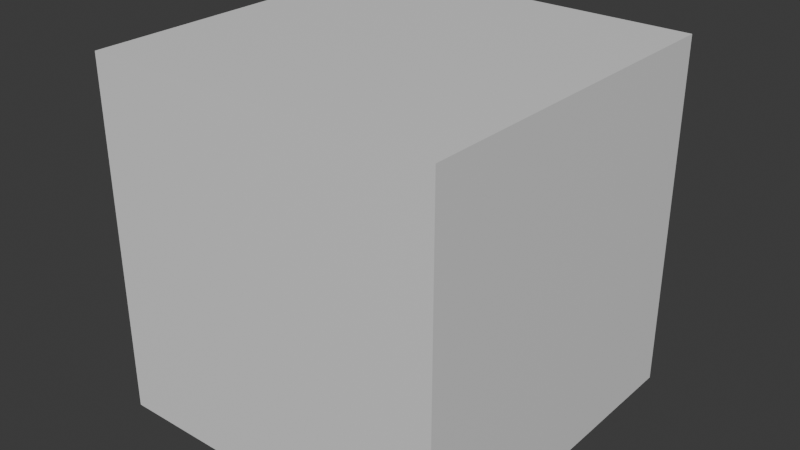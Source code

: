 # Source: rudy-base-t-pose.001.blend  (saved by Blender 4.1.24; exported with 4.5.12 LTS)
import bpy
from mathutils import Matrix  # noqa: F401  (used for matrix-valued properties, if any)

bpy.ops.wm.read_factory_settings(use_empty=True)
scene = bpy.context.scene
scene.name = 'Scene'

# ---- collections
col_collection = bpy.data.collections.new('Collection'); scene.collection.children.link(col_collection)

# ---- materials (node trees are filled in below, after node groups)
mat_material = bpy.data.materials.new('Material')
mat_material.alpha_threshold = 0.0
mat_material.use_transparent_shadow = False
mat_material.roughness = 0.5
mat_material.line_color = (0.0, 0.0, 0.0, 1.0)

# ---- material node trees
mat_material.use_nodes = True; mat_material.node_tree.nodes.clear()
_N = mat_material.node_tree.nodes; _L = mat_material.node_tree.links
n0 = _N.new('ShaderNodeOutputMaterial'); n0.name = 'Material Output'; n0.location = (300, 300)
n1 = _N.new('ShaderNodeBsdfPrincipled'); n1.name = 'Principled BSDF'; n1.location = (10, 300)
n1.inputs[3].default_value = 1.45
_L.new(n1.outputs[0], n0.inputs[0])
n0.is_active_output = True

# ---- world
world_world = bpy.data.worlds.new('World'); scene.world = world_world
world_world.use_nodes = True; world_world.node_tree.nodes.clear()
_N = world_world.node_tree.nodes; _L = world_world.node_tree.links
n0 = _N.new('ShaderNodeOutputWorld'); n0.name = 'World Output'; n0.location = (300, 300)
n1 = _N.new('ShaderNodeBackground'); n1.name = 'Background'; n1.location = (10, 300)
n1.inputs[0].default_value = (0.05088, 0.05088, 0.05088, 1.0)
_L.new(n1.outputs[0], n0.inputs[0])
n0.is_active_output = True
world_world.color = (0.05088, 0.05088, 0.05088)
world_world.use_sun_shadow = False
world_world.sun_shadow_jitter_overblur = 0.0

# ---- meshes
me_cube = bpy.data.meshes.new('Cube')
me_cube.from_pydata([(0.5, 0.5, 1.0), (0.5, 0.5, 0.0), (0.5, -0.5, 1.0), (0.5, -0.5, 0.0), (-0.5, 0.5, 1.0), (-0.5, 0.5, 0.0), (-0.5, -0.5, 1.0), (-0.5, -0.5, 0.0), (0.5, 0.5, 0.6667), (0.5, 0.5, 0.3333), (0.5, -0.5, 0.6667), (0.5, -0.5, 0.3333), (-0.5, 0.5, 0.6667), (-0.5, 0.5, 0.3333), (-0.5, -0.5, 0.3333), (-0.5, -0.5, 0.6667), (0.1667, 0.5, 0.0), (-0.1667, 0.5, 0.0), (0.1667, -0.5, 1.0), (-0.1667, -0.5, 1.0), (-0.1667, -0.5, 0.0), (0.1667, -0.5, 0.0), (-0.1667, 0.5, 1.0), (0.1667, 0.5, 1.0), (0.1667, 0.5, 0.6667), (-0.1667, 0.5, 0.6667), (0.1667, 0.5, 0.3333), (-0.1667, 0.5, 0.3333), (0.1667, -0.5, 0.3333), (-0.1667, -0.5, 0.3333), (0.1667, -0.5, 0.6667), (-0.1667, -0.5, 0.6667)], [], [(31, 19, 6, 15), (16, 1, 3, 21), (27, 17, 5, 13), (15, 6, 4, 12), (11, 3, 1, 9), (18, 2, 0, 23), (2, 10, 8, 0), (10, 11, 9, 8), (7, 14, 13, 5), (14, 15, 12, 13), (22, 25, 12, 4), (25, 27, 13, 12), (20, 29, 14, 7), (29, 31, 15, 14), (11, 10, 30, 28), (28, 30, 31, 29), (3, 11, 28, 21), (21, 28, 29, 20), (8, 9, 26, 24), (24, 26, 27, 25), (0, 8, 24, 23), (23, 24, 25, 22), (6, 19, 22, 4), (19, 18, 23, 22), (9, 1, 16, 26), (26, 16, 17, 27), (5, 17, 20, 7), (17, 16, 21, 20), (10, 2, 18, 30), (30, 18, 19, 31)])
_uv = me_cube.uv_layers.new(name='UVMap')
_uv.uv.foreach_set('vector', [0.5417, 0.9167, 0.625, 0.9167, 0.625, 1.0, 0.5417, 1.0, 0.2917, 0.5, 0.375, 0.5, 0.375, 0.75, 0.2917, 0.75, 0.4583, 0.3333, 0.375, 0.3333, 0.375, 0.25, 0.4583, 0.25, 0.5417, 0.0, 0.625, 0.0, 0.625, 0.25, 0.5417, 0.25, 0.4583, 0.75, 0.375, 0.75, 0.375, 0.5, 0.4583, 0.5, 0.7083, 0.75, 0.625, 0.75, 0.625, 0.5, 0.7083, 0.5, 0.625, 0.75, 0.5417, 0.75, 0.5417, 0.5, 0.625, 0.5, 0.5417, 0.75, 0.4583, 0.75, 0.4583, 0.5, 0.5417, 0.5, 0.375, 0.0, 0.4583, 0.0, 0.4583, 0.25, 0.375, 0.25, 0.4583, 0.0, 0.5417, 0.0, 0.5417, 0.25, 0.4583, 0.25, 0.625, 0.3333, 0.5417, 0.3333, 0.5417, 0.25, 0.625, 0.25, 0.5417, 0.3333, 0.4583, 0.3333, 0.4583, 0.25, 0.5417, 0.25, 0.375, 0.9167, 0.4583, 0.9167, 0.4583, 1.0, 0.375, 1.0, 0.4583, 0.9167, 0.5417, 0.9167, 0.5417, 1.0, 0.4583, 1.0, 0.4583, 0.75, 0.5417, 0.75, 0.5417, 0.8333, 0.4583, 0.8333, 0.4583, 0.8333, 0.5417, 0.8333, 0.5417, 0.9167, 0.4583, 0.9167, 0.375, 0.75, 0.4583, 0.75, 0.4583, 0.8333, 0.375, 0.8333, 0.375, 0.8333, 0.4583, 0.8333, 0.4583, 0.9167, 0.375, 0.9167, 0.5417, 0.5, 0.4583, 0.5, 0.4583, 0.4167, 0.5417, 0.4167, 0.5417, 0.4167, 0.4583, 0.4167, 0.4583, 0.3333, 0.5417, 0.3333, 0.625, 0.5, 0.5417, 0.5, 0.5417, 0.4167, 0.625, 0.4167, 0.625, 0.4167, 0.5417, 0.4167, 0.5417, 0.3333, 0.625, 0.3333, 0.875, 0.75, 0.7917, 0.75, 0.7917, 0.5, 0.875, 0.5, 0.7917, 0.75, 0.7083, 0.75, 0.7083, 0.5, 0.7917, 0.5, 0.4583, 0.5, 0.375, 0.5, 0.375, 0.4167, 0.4583, 0.4167, 0.4583, 0.4167, 0.375, 0.4167, 0.375, 0.3333, 0.4583, 0.3333, 0.125, 0.5, 0.2083, 0.5, 0.2083, 0.75, 0.125, 0.75, 0.2083, 0.5, 0.2917, 0.5, 0.2917, 0.75, 0.2083, 0.75, 0.5417, 0.75, 0.625, 0.75, 0.625, 0.8333, 0.5417, 0.8333, 0.5417, 0.8333, 0.625, 0.8333, 0.625, 0.9167, 0.5417, 0.9167])
me_cube.materials.append(mat_material)
me_cube.use_mirror_vertex_groups = False
me_cube.update()
me_cube_001 = bpy.data.meshes.new('Cube.001')
me_cube_001.from_pydata([(-0.1974, -0.1974, -0.1974), (-0.1974, -0.1974, 0.1974), (-0.1974, 0.1974, -0.1974), (-0.1974, 0.1974, 0.1974), (0.1974, -0.1974, -0.1974), (0.1974, -0.1974, 0.1974), (0.1974, 0.1974, -0.1974), (0.1974, 0.1974, 0.1974)], [], [(0, 1, 3, 2), (2, 3, 7, 6), (6, 7, 5, 4), (4, 5, 1, 0), (2, 6, 4, 0), (7, 3, 1, 5)])
me_cube_001.polygons.foreach_set('use_smooth', [True] * 6)
_uv = me_cube_001.uv_layers.new(name='UVMap')
_uv.uv.foreach_set('vector', [0.375, 0.0, 0.625, 0.0, 0.625, 0.25, 0.375, 0.25, 0.375, 0.25, 0.625, 0.25, 0.625, 0.5, 0.375, 0.5, 0.375, 0.5, 0.625, 0.5, 0.625, 0.75, 0.375, 0.75, 0.375, 0.75, 0.625, 0.75, 0.625, 1.0, 0.375, 1.0, 0.125, 0.5, 0.375, 0.5, 0.375, 0.75, 0.125, 0.75, 0.625, 0.5, 0.875, 0.5, 0.875, 0.75, 0.625, 0.75])
me_cube_001.update()
me_cube_002 = bpy.data.meshes.new('Cube.002')
me_cube_002.from_pydata([(0.0, -0.07536, 0.5332), (0.0, 0.07536, 0.5332), (0.0, -0.04836, 0.6544), (0.0, -0.07536, 0.6154), (0.0, -0.06745, 0.643), (0.0, -0.07536, 0.3299), (0.0, -0.04836, 0.2909), (0.0, -0.06745, 0.3023), (0.1294, -0.04836, 0.0), (0.1294, -0.07536, 0.03908), (0.1685, -0.04836, 0.03908), (0.1294, -0.06745, 0.01145), (0.152, -0.06395, 0.01652), (0.1571, -0.06745, 0.03908), (0.1571, -0.04836, 0.01145), (0.07017, -0.04836, 0.6544), (0.1483, -0.04836, 0.6544), (0.1483, -0.07536, 0.6154), (0.06984, -0.07536, 0.6154), (0.1093, -0.04836, 0.6544), (0.1092, -0.06745, 0.643), (0.1483, -0.06745, 0.643), (0.1091, -0.07536, 0.6154), (0.07001, -0.06745, 0.643), (0.1685, -0.04836, 0.2518), (0.1294, -0.07536, 0.2518), (0.1216, -0.07536, 0.3299), (0.1612, -0.04836, 0.3299), (0.1571, -0.06745, 0.2518), (0.1549, -0.0675, 0.2909), (0.1271, -0.07536, 0.2901), (0.1493, -0.06745, 0.3299), (0.1664, -0.04836, 0.2907), (0.006645, -0.04836, 0.2909), (0.04653, -0.07536, 0.3299), (0.06741, -0.07536, 0.2518), (0.02833, -0.04836, 0.2518), (0.01539, -0.06745, 0.3023), (0.02934, -0.0675, 0.2862), (0.05928, -0.07536, 0.29), (0.03978, -0.06745, 0.2518), (0.01689, -0.04836, 0.2794), (0.06741, -0.04836, 0.0), (0.02833, -0.04836, 0.03908), (0.06741, -0.07536, 0.03908), (0.03978, -0.04836, 0.01145), (0.04485, -0.06395, 0.01652), (0.03978, -0.06745, 0.03908), (0.06741, -0.06745, 0.01145), (0.4025, -0.04836, 0.5332), (0.4025, -0.07536, 0.5723), (0.4415, -0.04836, 0.5723), (0.4025, -0.06745, 0.5447), (0.425, -0.06395, 0.5498), (0.4301, -0.06745, 0.5723), (0.4301, -0.04836, 0.5447), (0.4025, -0.07536, 0.6154), (0.4025, -0.04836, 0.6544), (0.4415, -0.04836, 0.6154), (0.4025, -0.06745, 0.643), (0.425, -0.06395, 0.6379), (0.4301, -0.04836, 0.643), (0.4301, -0.06745, 0.6154), (0.1166, -0.04836, 0.4949), (0.06983, -0.07536, 0.5332), (0.1483, -0.07536, 0.5723), (0.1483, -0.04836, 0.5332), (0.1011, -0.06745, 0.5156), (0.1169, -0.0675, 0.5325), (0.1091, -0.07536, 0.5447), (0.1483, -0.06745, 0.5447), (0.1228, -0.04836, 0.522), (0.0, 0.07536, 0.6154), (0.0, 0.04836, 0.6544), (0.0, 0.06745, 0.643), (0.0, 0.04836, 0.2909), (0.0, 0.07536, 0.3299), (0.0, 0.06745, 0.3023), (0.1294, 0.04836, 0.0), (0.1685, 0.04836, 0.03908), (0.1294, 0.07536, 0.03908), (0.1571, 0.04836, 0.01145), (0.152, 0.06395, 0.01652), (0.1571, 0.06745, 0.03908), (0.1294, 0.06745, 0.01145), (0.06984, 0.07536, 0.6154), (0.1483, 0.07536, 0.6154), (0.1483, 0.04836, 0.6544), (0.07017, 0.04836, 0.6544), (0.1091, 0.07536, 0.6154), (0.1092, 0.06745, 0.643), (0.1483, 0.06745, 0.643), (0.1093, 0.04836, 0.6544), (0.07001, 0.06745, 0.643), (0.1685, 0.04836, 0.2518), (0.1612, 0.04836, 0.3299), (0.1216, 0.07536, 0.3299), (0.1294, 0.07536, 0.2518), (0.1664, 0.04836, 0.2907), (0.1549, 0.0675, 0.2909), (0.1493, 0.06745, 0.3299), (0.1271, 0.07536, 0.2901), (0.1571, 0.06745, 0.2518), (0.006645, 0.04836, 0.2909), (0.02833, 0.04836, 0.2518), (0.06741, 0.07536, 0.2518), (0.04653, 0.07536, 0.3299), (0.01689, 0.04836, 0.2794), (0.02934, 0.0675, 0.2862), (0.03978, 0.06745, 0.2518), (0.05928, 0.07536, 0.29), (0.01539, 0.06745, 0.3023), (0.06741, 0.04836, 0.0), (0.06741, 0.07536, 0.03908), (0.02833, 0.04836, 0.03908), (0.06741, 0.06745, 0.01145), (0.04485, 0.06395, 0.01652), (0.03978, 0.06745, 0.03908), (0.03978, 0.04836, 0.01145), (0.4025, 0.07536, 0.5723), (0.4025, 0.04836, 0.5332), (0.4415, 0.04836, 0.5723), (0.4025, 0.06745, 0.5447), (0.425, 0.06395, 0.5498), (0.4301, 0.04836, 0.5447), (0.4301, 0.06745, 0.5723), (0.4025, 0.04836, 0.6544), (0.4025, 0.07536, 0.6154), (0.4415, 0.04836, 0.6154), (0.4025, 0.06745, 0.643), (0.425, 0.06395, 0.6379), (0.4301, 0.06745, 0.6154), (0.4301, 0.04836, 0.643), (0.1166, 0.04836, 0.4949), (0.1483, 0.04836, 0.5332), (0.1483, 0.07536, 0.5723), (0.06983, 0.07536, 0.5332), (0.1228, 0.04836, 0.522), (0.1169, 0.0675, 0.5325), (0.1483, 0.06745, 0.5447), (0.1091, 0.07536, 0.5447), (0.1011, 0.06745, 0.5156), (0.1294, 0.027, 0.0), (0.1294, -0.027, 0.0), (0.1685, -0.027, 0.03908), (0.1685, 0.027, 0.03908), (0.1294, -8.44e-10, 0.0), (0.1571, -3.112e-10, 0.01145), (0.1571, -0.027, 0.01145), (0.1685, 8.44e-10, 0.03908), (0.1571, 0.027, 0.01145), (0.06741, -0.027, 0.0), (0.06741, 0.027, 0.0), (0.02833, 0.027, 0.03908), (0.02833, -0.027, 0.03908), (0.06741, 8.44e-10, 0.0), (0.03978, -8.341e-11, 0.01145), (0.03978, 0.027, 0.01145), (0.02833, -8.44e-10, 0.03908), (0.03978, -0.027, 0.01145), (0.1483, 0.027, 0.6544), (0.1483, -0.027, 0.6544), (0.07017, -0.027, 0.6544), (0.07017, 0.027, 0.6544), (0.1483, 0.0, 0.6544), (0.1093, 0.0, 0.6544), (0.1093, -0.027, 0.6544), (0.07017, 0.0, 0.6544), (0.1093, 0.027, 0.6544), (0.4025, -0.027, 0.6544), (0.4025, 0.027, 0.6544), (0.4415, 0.027, 0.6154), (0.4415, -0.027, 0.6154), (0.4025, 0.0, 0.6544), (0.4301, -7.891e-11, 0.643), (0.4301, 0.027, 0.643), (0.4415, 0.0, 0.6154), (0.4301, -0.027, 0.643), (0.02833, -0.027, 0.2518), (0.02833, 0.027, 0.2518), (0.006645, 0.027, 0.2909), (0.006645, -0.027, 0.2909), (0.02833, 8.44e-10, 0.2518), (0.01689, -3.251e-11, 0.2794), (0.01689, 0.027, 0.2794), (0.006645, 0.0, 0.2909), (0.01689, -0.027, 0.2794), (0.1685, 0.027, 0.2518), (0.1685, -0.027, 0.2518), (0.1612, -0.027, 0.3299), (0.1612, 0.027, 0.3299), (0.1685, -8.44e-10, 0.2518), (0.1664, 3.482e-10, 0.2907), (0.1664, -0.027, 0.2907), (0.1612, 0.0, 0.3299), (0.1664, 0.027, 0.2907), (0.4025, 0.027, 0.5332), (0.4025, -0.027, 0.5332), (0.4415, -0.027, 0.5723), (0.4415, 0.027, 0.5723), (0.4025, 0.0, 0.5332), (0.4301, 5.261e-11, 0.5447), (0.4301, -0.027, 0.5447), (0.4415, 0.0, 0.5723), (0.4301, 0.027, 0.5447), (0.1483, -0.027, 0.5332), (0.1483, 0.027, 0.5332), (0.1166, 0.027, 0.4949), (0.1166, -0.027, 0.4949), (0.1483, 0.0, 0.5332), (0.1228, -5.261e-11, 0.522), (0.1228, 0.027, 0.522), (0.1166, 0.0, 0.4949), (0.1228, -0.027, 0.522), (0.0, 0.027, 0.6544), (0.0, -0.027, 0.6544), (0.0, 0.0, 0.6544), (0.0, -0.027, 0.2909), (0.0, 0.027, 0.2909), (0.0, 0.0, 0.2909), (0.1685, -0.04836, 0.1711), (0.1685, -0.04836, 0.1198), (0.1685, -0.04836, 0.1454), (0.1571, -0.06745, 0.1711), (0.1571, -0.06745, 0.1198), (0.1571, -0.06745, 0.1454), (0.1294, -0.07536, 0.1198), (0.1294, -0.07536, 0.1711), (0.1294, -0.07536, 0.1454), (0.06741, -0.07536, 0.1711), (0.06741, -0.07536, 0.1198), (0.06741, -0.07536, 0.1454), (0.03978, -0.06745, 0.1711), (0.03978, -0.06745, 0.1198), (0.03978, -0.06745, 0.1454), (0.02833, -0.04836, 0.1198), (0.02833, -0.04836, 0.1711), (0.02833, -0.04836, 0.1454), (0.1294, 0.07536, 0.1711), (0.1294, 0.07536, 0.1198), (0.1294, 0.07536, 0.1454), (0.1571, 0.06745, 0.1711), (0.1571, 0.06745, 0.1198), (0.1571, 0.06745, 0.1454), (0.1685, 0.04836, 0.1198), (0.1685, 0.04836, 0.1711), (0.1685, 0.04836, 0.1454), (0.02833, 0.04836, 0.1711), (0.02833, 0.04836, 0.1198), (0.02833, 0.04836, 0.1454), (0.03978, 0.06745, 0.1711), (0.03978, 0.06745, 0.1198), (0.03978, 0.06745, 0.1454), (0.06741, 0.07536, 0.1198), (0.06741, 0.07536, 0.1711), (0.06741, 0.07536, 0.1454), (0.1685, 0.027, 0.1711), (0.1685, 0.027, 0.1198), (0.1685, 0.027, 0.1454), (0.1685, -2.036e-10, 0.1711), (0.1685, 2.036e-10, 0.1198), (0.1685, 0.0, 0.1454), (0.1685, -0.027, 0.1198), (0.1685, -0.027, 0.1711), (0.1685, -0.027, 0.1454), (0.02833, 0.027, 0.1198), (0.02833, 0.027, 0.1711), (0.02833, 0.027, 0.1454), (0.02833, -2.036e-10, 0.1198), (0.02833, 2.036e-10, 0.1711), (0.02833, 0.0, 0.1454), (0.02833, -0.027, 0.1711), (0.02833, -0.027, 0.1198), (0.02833, -0.027, 0.1454), (0.1379, -0.04836, 0.4212), (0.1242, -0.06745, 0.4212), (0.09474, -0.07536, 0.4212), (0.09474, 0.07536, 0.4212), (0.1242, 0.06745, 0.4212), (0.1379, 0.04836, 0.4212), (0.1379, 0.027, 0.4212), (0.1379, 0.0, 0.4212), (0.1379, -0.027, 0.4212), (0.0, -0.07536, 0.4212), (0.0, 0.07536, 0.4212), (0.243, -0.07536, 0.5723), (0.3078, -0.07536, 0.5723), (0.2754, -0.07536, 0.5723), (0.243, -0.06745, 0.5447), (0.3078, -0.06745, 0.5447), (0.2754, -0.06745, 0.5447), (0.3078, -0.04836, 0.5332), (0.243, -0.04836, 0.5332), (0.2754, -0.04836, 0.5332), (0.3078, -0.07536, 0.6154), (0.243, -0.07536, 0.6154), (0.2754, -0.07536, 0.6154), (0.3078, -0.06745, 0.643), (0.243, -0.06745, 0.643), (0.2754, -0.06745, 0.643), (0.243, -0.04836, 0.6544), (0.3078, -0.04836, 0.6544), (0.2754, -0.04836, 0.6544), (0.243, 0.04836, 0.5332), (0.3078, 0.04836, 0.5332), (0.2754, 0.04836, 0.5332), (0.243, 0.06745, 0.5447), (0.3078, 0.06745, 0.5447), (0.2754, 0.06745, 0.5447), (0.3078, 0.07536, 0.5723), (0.243, 0.07536, 0.5723), (0.2754, 0.07536, 0.5723), (0.3078, 0.04836, 0.6544), (0.243, 0.04836, 0.6544), (0.2754, 0.04836, 0.6544), (0.3078, 0.06745, 0.643), (0.243, 0.06745, 0.643), (0.2754, 0.06745, 0.643), (0.243, 0.07536, 0.6154), (0.3078, 0.07536, 0.6154), (0.2754, 0.07536, 0.6154), (0.3078, 0.027, 0.5332), (0.243, 0.027, 0.5332), (0.2754, 0.027, 0.5332), (0.3078, 0.0, 0.5332), (0.243, 0.0, 0.5332), (0.2754, 0.0, 0.5332), (0.243, -0.027, 0.5332), (0.3078, -0.027, 0.5332), (0.2754, -0.027, 0.5332), (0.243, 0.027, 0.6544), (0.3078, 0.027, 0.6544), (0.2754, 0.027, 0.6544), (0.243, 0.0, 0.6544), (0.3078, 0.0, 0.6544), (0.2754, 0.0, 0.6544), (0.3078, -0.027, 0.6544), (0.243, -0.027, 0.6544), (0.2754, -0.027, 0.6544)], [], [(152, 142, 78, 112), (24, 220, 223, 28), (276, 26, 34, 5, 283), (145, 257, 244, 79), (97, 238, 241, 102), (280, 207, 133, 279), (139, 306, 310, 135), (313, 87, 91, 316), (171, 128, 121, 199), (277, 284, 76, 106, 96), (109, 250, 254, 105), (129, 315, 319, 127), (218, 180, 103, 75), (274, 63, 208, 282), (163, 214, 73, 88), (72, 1, 136, 85), (80, 239, 253, 113), (42, 8, 143, 151), (2, 215, 162, 15), (51, 58, 172, 198), (304, 120, 122, 307), (295, 17, 21, 298), (65, 285, 288, 70), (9, 44, 230, 226), (6, 33, 181, 217), (8, 11, 12, 14), (9, 13, 12, 11), (10, 14, 12, 13), (15, 19, 20, 23), (16, 21, 20, 19), (17, 22, 20, 21), (18, 23, 20, 22), (24, 28, 29, 32), (25, 30, 29, 28), (26, 31, 29, 30), (27, 32, 29, 31), (33, 37, 38, 41), (34, 39, 38, 37), (35, 40, 38, 39), (36, 41, 38, 40), (42, 45, 46, 48), (43, 47, 46, 45), (44, 48, 46, 47), (49, 52, 53, 55), (50, 54, 53, 52), (51, 55, 53, 54), (56, 59, 60, 62), (57, 61, 60, 59), (58, 62, 60, 61), (63, 67, 68, 71), (64, 69, 68, 67), (65, 70, 68, 69), (66, 71, 68, 70), (78, 81, 82, 84), (79, 83, 82, 81), (80, 84, 82, 83), (85, 89, 90, 93), (86, 91, 90, 89), (87, 92, 90, 91), (88, 93, 90, 92), (94, 98, 99, 102), (95, 100, 99, 98), (96, 101, 99, 100), (97, 102, 99, 101), (103, 107, 108, 111), (104, 109, 108, 107), (105, 110, 108, 109), (106, 111, 108, 110), (112, 115, 116, 118), (113, 117, 116, 115), (114, 118, 116, 117), (119, 122, 123, 125), (120, 124, 123, 122), (121, 125, 123, 124), (126, 129, 130, 132), (127, 131, 130, 129), (128, 132, 130, 131), (133, 137, 138, 141), (134, 139, 138, 137), (135, 140, 138, 139), (136, 141, 138, 140), (142, 146, 147, 150), (143, 148, 147, 146), (144, 149, 147, 148), (145, 150, 147, 149), (151, 155, 156, 159), (152, 157, 156, 155), (153, 158, 156, 157), (154, 159, 156, 158), (160, 164, 165, 168), (161, 166, 165, 164), (162, 167, 165, 166), (163, 168, 165, 167), (169, 173, 174, 177), (170, 175, 174, 173), (171, 176, 174, 175), (172, 177, 174, 176), (178, 182, 183, 186), (179, 184, 183, 182), (180, 185, 183, 184), (181, 186, 183, 185), (187, 191, 192, 195), (188, 193, 192, 191), (189, 194, 192, 193), (190, 195, 192, 194), (196, 200, 201, 204), (197, 202, 201, 200), (198, 203, 201, 202), (199, 204, 201, 203), (205, 209, 210, 213), (206, 211, 210, 209), (207, 212, 210, 211), (208, 213, 210, 212), (33, 6, 7, 37), (37, 7, 5, 34), (44, 9, 11, 48), (48, 11, 8, 42), (220, 24, 188, 263), (227, 229, 35, 25), (18, 3, 4, 23), (23, 4, 2, 15), (25, 35, 39, 30), (30, 39, 34, 26), (35, 229, 232, 40), (36, 236, 271, 178), (274, 27, 31, 275), (275, 31, 26, 276), (295, 285, 65, 17), (66, 292, 327, 205), (56, 294, 297, 59), (57, 301, 336, 169), (106, 76, 77, 111), (111, 77, 75, 103), (112, 78, 84, 115), (115, 84, 80, 113), (238, 97, 105, 254), (256, 187, 94, 245), (88, 73, 74, 93), (93, 74, 72, 85), (96, 106, 110, 101), (101, 110, 105, 97), (179, 266, 247, 104), (257, 145, 149, 260), (277, 96, 100, 278), (278, 100, 95, 279), (206, 322, 303, 134), (86, 135, 310, 318), (170, 331, 312, 126), (322, 206, 209, 325), (145, 79, 81, 150), (150, 81, 78, 142), (154, 43, 45, 159), (159, 45, 42, 151), (163, 88, 92, 168), (168, 92, 87, 160), (172, 58, 61, 177), (177, 61, 57, 169), (181, 33, 41, 186), (186, 41, 36, 178), (190, 95, 98, 195), (195, 98, 94, 187), (199, 121, 124, 204), (204, 124, 120, 196), (208, 63, 71, 213), (213, 71, 66, 205), (58, 51, 54, 62), (62, 54, 50, 56), (17, 65, 69, 22), (22, 69, 64, 18), (127, 119, 125, 131), (131, 125, 121, 128), (85, 136, 140, 89), (89, 140, 135, 86), (10, 144, 148, 14), (14, 148, 143, 8), (114, 153, 157, 118), (118, 157, 152, 112), (15, 162, 166, 19), (19, 166, 161, 16), (128, 171, 175, 132), (132, 175, 170, 126), (103, 180, 184, 107), (107, 184, 179, 104), (27, 189, 193, 32), (32, 193, 188, 24), (51, 198, 202, 55), (55, 202, 197, 49), (133, 207, 211, 137), (137, 211, 206, 134), (171, 199, 203, 176), (176, 203, 198, 172), (280, 190, 194, 281), (281, 194, 189, 282), (180, 218, 219, 185), (185, 219, 217, 181), (214, 163, 167, 216), (216, 167, 162, 215), (196, 321, 324, 200), (331, 170, 173, 334), (187, 256, 259, 191), (266, 179, 182, 269), (153, 265, 268, 158), (160, 330, 333, 164), (142, 152, 155, 146), (146, 155, 151, 143), (0, 3, 18, 64), (269, 182, 178, 271), (158, 268, 272, 154), (260, 149, 144, 262), (191, 259, 263, 188), (251, 117, 113, 253), (265, 153, 114, 248), (242, 83, 79, 244), (102, 241, 245, 94), (233, 47, 43, 235), (40, 232, 236, 36), (224, 13, 9, 226), (28, 223, 227, 25), (230, 44, 47, 233), (235, 43, 154, 272), (104, 247, 250, 109), (239, 80, 83, 242), (248, 114, 117, 251), (221, 10, 13, 224), (269, 271, 273, 270), (270, 273, 272, 268), (266, 269, 270, 267), (267, 270, 268, 265), (260, 262, 264, 261), (261, 264, 263, 259), (257, 260, 261, 258), (258, 261, 259, 256), (251, 253, 255, 252), (252, 255, 254, 250), (248, 251, 252, 249), (249, 252, 250, 247), (242, 244, 246, 243), (243, 246, 245, 241), (239, 242, 243, 240), (240, 243, 241, 238), (233, 235, 237, 234), (234, 237, 236, 232), (230, 233, 234, 231), (231, 234, 232, 229), (224, 226, 228, 225), (225, 228, 227, 223), (221, 224, 225, 222), (222, 225, 223, 220), (229, 227, 228, 231), (231, 228, 226, 230), (235, 272, 273, 237), (237, 273, 271, 236), (265, 248, 249, 267), (267, 249, 247, 266), (238, 254, 255, 240), (240, 255, 253, 239), (256, 245, 246, 258), (258, 246, 244, 257), (220, 263, 264, 222), (222, 264, 262, 221), (10, 221, 262, 144), (212, 281, 282, 208), (207, 280, 281, 212), (141, 278, 279, 133), (136, 277, 278, 141), (67, 275, 276, 64), (63, 274, 275, 67), (27, 274, 282, 189), (190, 280, 279, 95), (64, 276, 283, 0), (136, 1, 284, 277), (334, 173, 169, 336), (164, 333, 337, 161), (325, 209, 205, 327), (200, 324, 328, 197), (316, 91, 86, 318), (330, 160, 87, 313), (307, 122, 119, 309), (321, 196, 120, 304), (298, 21, 16, 300), (59, 297, 301, 57), (289, 52, 49, 291), (70, 288, 292, 66), (286, 50, 52, 289), (291, 49, 197, 328), (300, 16, 161, 337), (126, 312, 315, 129), (319, 309, 119, 127), (134, 303, 306, 139), (334, 336, 338, 335), (335, 338, 337, 333), (331, 334, 335, 332), (332, 335, 333, 330), (325, 327, 329, 326), (326, 329, 328, 324), (322, 325, 326, 323), (323, 326, 324, 321), (316, 318, 320, 317), (317, 320, 319, 315), (313, 316, 317, 314), (314, 317, 315, 312), (307, 309, 311, 308), (308, 311, 310, 306), (304, 307, 308, 305), (305, 308, 306, 303), (298, 300, 302, 299), (299, 302, 301, 297), (295, 298, 299, 296), (296, 299, 297, 294), (289, 291, 293, 290), (290, 293, 292, 288), (286, 289, 290, 287), (287, 290, 288, 285), (285, 295, 296, 287), (287, 296, 294, 286), (291, 328, 329, 293), (293, 329, 327, 292), (300, 337, 338, 302), (302, 338, 336, 301), (330, 313, 314, 332), (332, 314, 312, 331), (309, 319, 320, 311), (311, 320, 318, 310), (321, 304, 305, 323), (323, 305, 303, 322), (56, 50, 286, 294)])
me_cube_002.polygons.foreach_set('use_smooth', [True] * 326)
_uv = me_cube_002.uv_layers.new(name='UVMap')
_uv.uv.foreach_set('vector', [0.375, 0.8385, 0.375, 0.8178, 0.375, 0.8178, 0.375, 0.8385, 0.4832, 0.8047, 0.4485, 0.8047, 0.4485, 0.8047, 0.4832, 0.8047, 0.5484, 0.8237, 0.5134, 0.8201, 0.5134, 0.8534, 0.5134, 0.875, 0.5484, 0.875, 0.3918, 0.8047, 0.4265, 0.8047, 0.4265, 0.8047, 0.3918, 0.8047, 0.4832, 0.8178, 0.4485, 0.8178, 0.4485, 0.8047, 0.4832, 0.8047, 0.5417, 0.8047, 0.5701, 0.8047, 0.5701, 0.8047, 0.5417, 0.8047, 0.5833, 0.8047, 0.5833, 0.8047, 0.5968, 0.8047, 0.5968, 0.8047, 0.625, 0.8047, 0.625, 0.8047, 0.625, 0.8047, 0.625, 0.8047, 0.6116, 0.8047, 0.6116, 0.8047, 0.5968, 0.8047, 0.5968, 0.8047, 0.5484, 0.8237, 0.5484, 0.875, 0.5134, 0.875, 0.5134, 0.8534, 0.5134, 0.8201, 0.4832, 0.8516, 0.4485, 0.8516, 0.4485, 0.8385, 0.4832, 0.8385, 0.625, 0.8047, 0.625, 0.8047, 0.6116, 0.8047, 0.6116, 0.8047, 0.5, 0.875, 0.5, 0.8839, 0.5, 0.8839, 0.5, 0.875, 0.5417, 0.8047, 0.5701, 0.8047, 0.5701, 0.8047, 0.5417, 0.8047, 0.625, 0.8272, 0.625, 0.875, 0.625, 0.875, 0.625, 0.8272, 0.6116, 0.875, 0.5833, 0.875, 0.5833, 0.8274, 0.6116, 0.8274, 0.3918, 0.8178, 0.4265, 0.8178, 0.4265, 0.8385, 0.3918, 0.8385, 0.375, 0.8385, 0.375, 0.8178, 0.375, 0.8178, 0.375, 0.8385, 0.625, 0.875, 0.625, 0.875, 0.625, 0.8272, 0.625, 0.8272, 0.5968, 0.8047, 0.6116, 0.8047, 0.6116, 0.8047, 0.5968, 0.8047, 0.5833, 0.8047, 0.5833, 0.8047, 0.5833, 0.8047, 0.5833, 0.8047, 0.6116, 0.8047, 0.6116, 0.8047, 0.625, 0.8047, 0.625, 0.8047, 0.5968, 0.8047, 0.5968, 0.8047, 0.5833, 0.8047, 0.5833, 0.8047, 0.3918, 0.8178, 0.3918, 0.8385, 0.4265, 0.8385, 0.4265, 0.8178, 0.5, 0.875, 0.5, 0.8839, 0.5, 0.8839, 0.5, 0.875, 0.375, 0.8178, 0.375, 0.8178, 0.3774, 0.8065, 0.375, 0.8047, 0.3918, 0.8178, 0.3918, 0.8047, 0.3774, 0.8065, 0.375, 0.8178, 0.3918, 0.8047, 0.375, 0.8047, 0.3774, 0.8065, 0.3918, 0.8047, 0.625, 0.8272, 0.625, 0.8047, 0.624, 0.8047, 0.625, 0.8273, 0.625, 0.8047, 0.625, 0.8047, 0.624, 0.8047, 0.625, 0.8047, 0.6116, 0.8047, 0.6116, 0.8047, 0.624, 0.8047, 0.625, 0.8047, 0.6116, 0.8274, 0.625, 0.8273, 0.624, 0.8047, 0.6116, 0.8047, 0.4832, 0.8047, 0.4832, 0.8047, 0.5002, 0.8058, 0.5, 0.8047, 0.4832, 0.8178, 0.5, 0.8185, 0.5002, 0.8058, 0.4832, 0.8047, 0.5134, 0.8201, 0.5146, 0.8047, 0.5002, 0.8058, 0.5, 0.8185, 0.5132, 0.8047, 0.5, 0.8047, 0.5002, 0.8058, 0.5146, 0.8047, 0.5, 0.8839, 0.5, 0.8677, 0.4995, 0.8515, 0.5, 0.8516, 0.5134, 0.8534, 0.4947, 0.8412, 0.4995, 0.8515, 0.5, 0.8677, 0.4832, 0.8385, 0.4832, 0.8516, 0.4995, 0.8515, 0.4947, 0.8412, 0.4832, 0.8516, 0.5, 0.8516, 0.4995, 0.8515, 0.4832, 0.8516, 0.375, 0.8385, 0.375, 0.8516, 0.3774, 0.8497, 0.375, 0.8385, 0.3918, 0.8516, 0.3918, 0.8516, 0.3774, 0.8497, 0.375, 0.8516, 0.3918, 0.8385, 0.375, 0.8385, 0.3774, 0.8497, 0.3918, 0.8516, 0.5833, 0.8047, 0.5833, 0.8047, 0.5852, 0.8047, 0.5833, 0.8047, 0.5968, 0.8047, 0.5968, 0.8047, 0.5852, 0.8047, 0.5833, 0.8047, 0.5968, 0.8047, 0.5833, 0.8047, 0.5852, 0.8047, 0.5968, 0.8047, 0.6116, 0.8047, 0.625, 0.8047, 0.6231, 0.8047, 0.6116, 0.8047, 0.625, 0.8047, 0.625, 0.8047, 0.6231, 0.8047, 0.625, 0.8047, 0.6116, 0.8047, 0.6116, 0.8047, 0.6231, 0.8047, 0.625, 0.8047, 0.5701, 0.8047, 0.578, 0.8047, 0.5832, 0.8047, 0.5833, 0.8047, 0.5833, 0.8274, 0.5873, 0.8047, 0.5832, 0.8047, 0.578, 0.803, 0.5968, 0.8047, 0.5833, 0.8047, 0.5832, 0.8047, 0.5873, 0.8047, 0.5833, 0.8047, 0.5833, 0.8047, 0.5832, 0.8047, 0.5833, 0.8047, 0.375, 0.8178, 0.375, 0.8047, 0.3774, 0.8065, 0.375, 0.8178, 0.3918, 0.8047, 0.3918, 0.8047, 0.3774, 0.8065, 0.375, 0.8047, 0.3918, 0.8178, 0.375, 0.8178, 0.3774, 0.8065, 0.3918, 0.8047, 0.6116, 0.8274, 0.6116, 0.8047, 0.624, 0.8047, 0.625, 0.8273, 0.6116, 0.8047, 0.625, 0.8047, 0.624, 0.8047, 0.6116, 0.8047, 0.625, 0.8047, 0.625, 0.8047, 0.624, 0.8047, 0.625, 0.8047, 0.625, 0.8272, 0.625, 0.8273, 0.624, 0.8047, 0.625, 0.8047, 0.4832, 0.8047, 0.5, 0.8047, 0.5002, 0.8058, 0.4832, 0.8047, 0.5132, 0.8047, 0.5146, 0.8047, 0.5002, 0.8058, 0.5, 0.8047, 0.5134, 0.8201, 0.5, 0.8185, 0.5002, 0.8058, 0.5146, 0.8047, 0.4832, 0.8178, 0.4832, 0.8047, 0.5002, 0.8058, 0.5, 0.8185, 0.5, 0.8839, 0.5, 0.8516, 0.4995, 0.8515, 0.5, 0.8677, 0.4832, 0.8516, 0.4832, 0.8516, 0.4995, 0.8515, 0.5, 0.8516, 0.4832, 0.8385, 0.4947, 0.8412, 0.4995, 0.8515, 0.4832, 0.8516, 0.5134, 0.8534, 0.5, 0.8677, 0.4995, 0.8515, 0.4947, 0.8412, 0.375, 0.8385, 0.375, 0.8385, 0.3774, 0.8497, 0.375, 0.8516, 0.3918, 0.8385, 0.3918, 0.8516, 0.3774, 0.8497, 0.375, 0.8385, 0.3918, 0.8516, 0.375, 0.8516, 0.3774, 0.8497, 0.3918, 0.8516, 0.5968, 0.8047, 0.5833, 0.8047, 0.5852, 0.8047, 0.5968, 0.8047, 0.5833, 0.8047, 0.5833, 0.8047, 0.5852, 0.8047, 0.5833, 0.8047, 0.5968, 0.8047, 0.5968, 0.8047, 0.5852, 0.8047, 0.5833, 0.8047, 0.625, 0.8047, 0.625, 0.8047, 0.6231, 0.8047, 0.625, 0.8047, 0.6116, 0.8047, 0.6116, 0.8047, 0.6231, 0.8047, 0.625, 0.8047, 0.6116, 0.8047, 0.625, 0.8047, 0.6231, 0.8047, 0.6116, 0.8047, 0.5701, 0.8047, 0.5833, 0.8047, 0.5832, 0.8047, 0.578, 0.8047, 0.5833, 0.8047, 0.5833, 0.8047, 0.5832, 0.8047, 0.5833, 0.8047, 0.5968, 0.8047, 0.5873, 0.8047, 0.5832, 0.8047, 0.5833, 0.8047, 0.5833, 0.8274, 0.578, 0.8047, 0.5832, 0.8047, 0.5873, 0.8046, 0.375, 0.8178, 0.375, 0.8178, 0.3762, 0.8056, 0.375, 0.8047, 0.375, 0.8178, 0.375, 0.8047, 0.3762, 0.8056, 0.375, 0.8178, 0.3918, 0.8047, 0.3918, 0.8047, 0.3762, 0.8056, 0.375, 0.8047, 0.3918, 0.8047, 0.375, 0.8047, 0.3762, 0.8056, 0.3918, 0.8047, 0.375, 0.8385, 0.375, 0.8385, 0.3762, 0.8506, 0.375, 0.8516, 0.375, 0.8385, 0.375, 0.8516, 0.3762, 0.8506, 0.375, 0.8385, 0.3918, 0.8516, 0.3918, 0.8516, 0.3762, 0.8506, 0.375, 0.8516, 0.3918, 0.8516, 0.375, 0.8516, 0.3762, 0.8506, 0.3918, 0.8516, 0.625, 0.8047, 0.625, 0.8047, 0.625, 0.8047, 0.625, 0.8047, 0.625, 0.8047, 0.625, 0.8047, 0.625, 0.8047, 0.625, 0.8047, 0.625, 0.8272, 0.625, 0.8272, 0.625, 0.8047, 0.625, 0.8047, 0.625, 0.8272, 0.625, 0.8047, 0.625, 0.8047, 0.625, 0.8272, 0.625, 0.8047, 0.625, 0.8047, 0.624, 0.8047, 0.625, 0.8047, 0.625, 0.8047, 0.625, 0.8047, 0.624, 0.8047, 0.625, 0.8047, 0.6116, 0.8047, 0.6116, 0.8047, 0.624, 0.8047, 0.625, 0.8047, 0.6116, 0.8047, 0.625, 0.8047, 0.624, 0.8047, 0.6116, 0.8047, 0.4832, 0.8516, 0.4832, 0.8516, 0.4988, 0.8539, 0.5, 0.8516, 0.4832, 0.8516, 0.5, 0.8516, 0.4988, 0.8539, 0.4832, 0.8516, 0.5, 0.8839, 0.5, 0.875, 0.4988, 0.8539, 0.5, 0.8516, 0.5, 0.8839, 0.5, 0.8516, 0.4988, 0.8539, 0.5, 0.875, 0.4832, 0.8047, 0.4832, 0.8047, 0.5, 0.8047, 0.5, 0.8047, 0.4832, 0.8047, 0.5, 0.8047, 0.5, 0.8047, 0.4832, 0.8047, 0.5132, 0.8047, 0.5132, 0.8047, 0.5, 0.8047, 0.5, 0.8047, 0.5132, 0.8047, 0.5, 0.8047, 0.5, 0.8047, 0.5132, 0.8047, 0.5833, 0.8047, 0.5833, 0.8047, 0.5843, 0.8047, 0.5833, 0.8047, 0.5833, 0.8047, 0.5833, 0.8047, 0.5843, 0.8047, 0.5833, 0.8047, 0.5968, 0.8047, 0.5968, 0.8047, 0.5843, 0.8047, 0.5833, 0.8047, 0.5968, 0.8047, 0.5833, 0.8047, 0.5843, 0.8047, 0.5968, 0.8047, 0.5833, 0.8047, 0.5833, 0.8047, 0.5822, 0.8047, 0.5833, 0.8047, 0.5833, 0.8047, 0.5833, 0.8047, 0.5822, 0.8047, 0.5833, 0.8047, 0.5701, 0.8047, 0.5701, 0.8047, 0.5822, 0.8047, 0.5833, 0.8047, 0.5701, 0.8047, 0.5833, 0.8047, 0.5822, 0.8047, 0.5701, 0.8047, 0.5, 0.8839, 0.5, 0.875, 0.5, 0.875, 0.5, 0.8677, 0.5, 0.8677, 0.5, 0.875, 0.5134, 0.875, 0.5134, 0.8534, 0.3918, 0.8385, 0.3918, 0.8178, 0.375, 0.8178, 0.375, 0.8385, 0.375, 0.8385, 0.375, 0.8178, 0.375, 0.8178, 0.375, 0.8385, 0.4485, 0.8047, 0.4832, 0.8047, 0.4832, 0.8047, 0.4485, 0.8047, 0.4485, 0.8178, 0.4485, 0.8385, 0.4832, 0.8385, 0.4832, 0.8178, 0.6116, 0.8274, 0.6116, 0.875, 0.625, 0.875, 0.625, 0.8273, 0.625, 0.8273, 0.625, 0.875, 0.625, 0.875, 0.625, 0.8272, 0.4832, 0.8178, 0.4832, 0.8385, 0.4947, 0.8412, 0.5, 0.8185, 0.5, 0.8185, 0.4947, 0.8412, 0.5134, 0.8534, 0.5134, 0.8201, 0.4832, 0.8385, 0.4485, 0.8385, 0.4485, 0.8516, 0.4832, 0.8516, 0.4832, 0.8516, 0.4485, 0.8516, 0.4485, 0.8516, 0.4832, 0.8516, 0.5417, 0.8047, 0.5132, 0.8047, 0.5146, 0.8047, 0.5463, 0.8047, 0.5463, 0.8047, 0.5146, 0.8047, 0.5134, 0.8201, 0.5484, 0.8237, 0.6116, 0.8047, 0.5968, 0.8047, 0.5968, 0.8047, 0.6116, 0.8047, 0.5833, 0.8047, 0.5833, 0.8047, 0.5833, 0.8047, 0.5833, 0.8047, 0.6116, 0.8047, 0.6116, 0.8047, 0.625, 0.8047, 0.625, 0.8047, 0.625, 0.8047, 0.625, 0.8047, 0.625, 0.8047, 0.625, 0.8047, 0.5134, 0.8534, 0.5134, 0.875, 0.5, 0.875, 0.5, 0.8677, 0.5, 0.8677, 0.5, 0.875, 0.5, 0.875, 0.5, 0.8839, 0.375, 0.8385, 0.375, 0.8178, 0.375, 0.8178, 0.375, 0.8385, 0.375, 0.8385, 0.375, 0.8178, 0.3918, 0.8178, 0.3918, 0.8385, 0.4485, 0.8178, 0.4832, 0.8178, 0.4832, 0.8385, 0.4485, 0.8385, 0.4485, 0.8047, 0.4832, 0.8047, 0.4832, 0.8047, 0.4485, 0.8047, 0.625, 0.8272, 0.625, 0.875, 0.625, 0.875, 0.625, 0.8273, 0.625, 0.8273, 0.625, 0.875, 0.6116, 0.875, 0.6116, 0.8274, 0.5134, 0.8201, 0.5134, 0.8534, 0.4947, 0.8412, 0.5, 0.8185, 0.5, 0.8185, 0.4947, 0.8412, 0.4832, 0.8385, 0.4832, 0.8178, 0.4832, 0.8516, 0.4485, 0.8516, 0.4485, 0.8516, 0.4832, 0.8516, 0.4265, 0.8047, 0.3918, 0.8047, 0.3918, 0.8047, 0.4265, 0.8047, 0.5484, 0.8237, 0.5134, 0.8201, 0.5146, 0.8047, 0.5463, 0.8047, 0.5463, 0.8047, 0.5146, 0.8047, 0.5132, 0.8047, 0.5417, 0.8047, 0.5833, 0.8047, 0.5833, 0.8047, 0.5833, 0.8047, 0.5833, 0.8047, 0.6116, 0.8047, 0.5968, 0.8047, 0.5968, 0.8047, 0.6116, 0.8047, 0.625, 0.8047, 0.625, 0.8047, 0.625, 0.8047, 0.625, 0.8047, 0.5833, 0.8047, 0.5833, 0.8047, 0.5833, 0.8047, 0.5833, 0.8047, 0.3918, 0.8047, 0.3918, 0.8047, 0.375, 0.8047, 0.375, 0.8047, 0.375, 0.8047, 0.375, 0.8047, 0.375, 0.8178, 0.375, 0.8178, 0.3918, 0.8516, 0.3918, 0.8516, 0.375, 0.8516, 0.375, 0.8516, 0.375, 0.8516, 0.375, 0.8516, 0.375, 0.8385, 0.375, 0.8385, 0.625, 0.8272, 0.625, 0.8272, 0.625, 0.8047, 0.625, 0.8047, 0.625, 0.8047, 0.625, 0.8047, 0.625, 0.8047, 0.625, 0.8047, 0.6116, 0.8047, 0.6116, 0.8047, 0.625, 0.8047, 0.625, 0.8047, 0.625, 0.8047, 0.625, 0.8047, 0.625, 0.8047, 0.625, 0.8047, 0.5, 0.8839, 0.5, 0.8839, 0.5, 0.8516, 0.5, 0.8516, 0.5, 0.8516, 0.5, 0.8516, 0.4832, 0.8516, 0.4832, 0.8516, 0.5132, 0.8047, 0.5132, 0.8047, 0.5, 0.8047, 0.5, 0.8047, 0.5, 0.8047, 0.5, 0.8047, 0.4832, 0.8047, 0.4832, 0.8047, 0.5968, 0.8047, 0.5968, 0.8047, 0.5833, 0.8047, 0.5833, 0.8047, 0.5833, 0.8047, 0.5833, 0.8047, 0.5833, 0.8047, 0.5833, 0.8047, 0.5701, 0.8047, 0.5701, 0.8047, 0.5833, 0.8047, 0.5833, 0.8047, 0.5833, 0.8047, 0.5833, 0.8047, 0.5833, 0.8047, 0.5833, 0.8047, 0.6116, 0.8047, 0.5968, 0.8047, 0.5968, 0.8047, 0.6116, 0.8047, 0.6116, 0.8047, 0.5968, 0.8047, 0.5968, 0.8047, 0.6116, 0.8047, 0.6116, 0.8047, 0.5968, 0.8047, 0.5873, 0.8047, 0.6116, 0.8047, 0.6116, 0.8047, 0.5873, 0.8047, 0.5833, 0.8274, 0.6116, 0.8274, 0.6116, 0.8047, 0.5968, 0.8047, 0.5968, 0.8047, 0.6116, 0.8047, 0.6116, 0.8047, 0.5968, 0.8047, 0.5968, 0.8047, 0.6116, 0.8047, 0.6116, 0.8274, 0.5833, 0.8274, 0.5873, 0.8047, 0.6116, 0.8047, 0.6116, 0.8047, 0.5873, 0.8047, 0.5968, 0.8047, 0.6116, 0.8047, 0.3918, 0.8047, 0.3918, 0.8047, 0.375, 0.8047, 0.375, 0.8047, 0.375, 0.8047, 0.375, 0.8047, 0.375, 0.8178, 0.375, 0.8178, 0.3918, 0.8516, 0.3918, 0.8516, 0.375, 0.8516, 0.375, 0.8516, 0.375, 0.8516, 0.375, 0.8516, 0.375, 0.8385, 0.375, 0.8385, 0.625, 0.8272, 0.625, 0.8272, 0.625, 0.8047, 0.625, 0.8047, 0.625, 0.8047, 0.625, 0.8047, 0.625, 0.8047, 0.625, 0.8047, 0.6116, 0.8047, 0.6116, 0.8047, 0.625, 0.8047, 0.625, 0.8047, 0.625, 0.8047, 0.625, 0.8047, 0.625, 0.8047, 0.625, 0.8047, 0.5, 0.8839, 0.5, 0.8839, 0.5, 0.8516, 0.5, 0.8516, 0.5, 0.8516, 0.5, 0.8516, 0.4832, 0.8516, 0.4832, 0.8516, 0.5132, 0.8047, 0.5132, 0.8047, 0.5, 0.8047, 0.5, 0.8047, 0.5, 0.8047, 0.5, 0.8047, 0.4832, 0.8047, 0.4832, 0.8047, 0.5968, 0.8047, 0.5968, 0.8047, 0.5833, 0.8047, 0.5833, 0.8047, 0.5833, 0.8047, 0.5833, 0.8047, 0.5833, 0.8047, 0.5833, 0.8047, 0.5701, 0.8047, 0.5701, 0.8047, 0.5833, 0.8047, 0.5833, 0.8047, 0.5833, 0.8047, 0.5833, 0.8047, 0.5833, 0.8047, 0.5833, 0.8047, 0.6116, 0.8047, 0.5968, 0.8047, 0.5968, 0.8047, 0.6116, 0.8047, 0.6116, 0.8047, 0.5968, 0.8047, 0.5968, 0.8047, 0.6116, 0.8047, 0.5417, 0.8047, 0.5132, 0.8047, 0.5132, 0.8047, 0.5417, 0.8047, 0.5417, 0.8047, 0.5132, 0.8047, 0.5132, 0.8047, 0.5417, 0.8047, 0.5, 0.8839, 0.5, 0.875, 0.5, 0.875, 0.5, 0.875, 0.5, 0.875, 0.5, 0.875, 0.5, 0.875, 0.5, 0.8839, 0.625, 0.875, 0.625, 0.8272, 0.625, 0.8272, 0.625, 0.875, 0.625, 0.875, 0.625, 0.8272, 0.625, 0.8272, 0.625, 0.875, 0.5833, 0.8047, 0.5833, 0.8047, 0.5833, 0.8047, 0.5833, 0.8047, 0.625, 0.8047, 0.625, 0.8047, 0.625, 0.8047, 0.625, 0.8047, 0.4832, 0.8047, 0.4485, 0.8047, 0.4485, 0.8047, 0.4832, 0.8047, 0.4485, 0.8516, 0.4832, 0.8516, 0.4832, 0.8516, 0.4485, 0.8516, 0.3918, 0.8516, 0.4265, 0.8516, 0.4265, 0.8516, 0.3918, 0.8516, 0.625, 0.8047, 0.625, 0.8047, 0.625, 0.8047, 0.625, 0.8047, 0.375, 0.8178, 0.375, 0.8385, 0.375, 0.8385, 0.375, 0.8178, 0.375, 0.8178, 0.375, 0.8385, 0.375, 0.8385, 0.375, 0.8178, 0.5833, 0.875, 0.6116, 0.875, 0.6116, 0.8274, 0.5833, 0.8274, 0.4485, 0.8516, 0.4832, 0.8516, 0.4832, 0.8516, 0.4485, 0.8516, 0.3918, 0.8516, 0.4265, 0.8516, 0.4265, 0.8516, 0.3918, 0.8516, 0.4265, 0.8047, 0.3918, 0.8047, 0.3918, 0.8047, 0.4265, 0.8047, 0.4832, 0.8047, 0.4485, 0.8047, 0.4485, 0.8047, 0.4832, 0.8047, 0.4265, 0.8516, 0.3918, 0.8516, 0.3918, 0.8385, 0.4265, 0.8385, 0.4265, 0.8516, 0.3918, 0.8516, 0.3918, 0.8516, 0.4265, 0.8516, 0.4265, 0.8047, 0.3918, 0.8047, 0.3918, 0.8047, 0.4265, 0.8047, 0.4832, 0.8047, 0.4485, 0.8047, 0.4485, 0.8047, 0.4832, 0.8047, 0.4265, 0.8516, 0.3918, 0.8516, 0.3918, 0.8516, 0.4265, 0.8516, 0.4832, 0.8516, 0.4485, 0.8516, 0.4485, 0.8516, 0.4832, 0.8516, 0.4265, 0.8047, 0.3918, 0.8047, 0.3918, 0.8178, 0.4265, 0.8178, 0.4832, 0.8047, 0.4485, 0.8047, 0.4485, 0.8178, 0.4832, 0.8178, 0.4265, 0.8385, 0.3918, 0.8385, 0.3918, 0.8516, 0.4265, 0.8516, 0.4265, 0.8516, 0.3918, 0.8516, 0.3918, 0.8516, 0.4265, 0.8516, 0.4832, 0.8516, 0.4485, 0.8516, 0.4485, 0.8516, 0.4832, 0.8516, 0.4265, 0.8178, 0.3918, 0.8178, 0.3918, 0.8047, 0.4265, 0.8047, 0.4265, 0.8516, 0.3918, 0.8516, 0.3918, 0.8516, 0.4265, 0.8516, 0.4265, 0.8047, 0.3918, 0.8047, 0.3918, 0.8047, 0.4265, 0.8047, 0.4485, 0.8516, 0.4485, 0.8516, 0.4375, 0.8516, 0.4375, 0.8516, 0.4375, 0.8516, 0.4375, 0.8516, 0.4265, 0.8516, 0.4265, 0.8516, 0.4485, 0.8516, 0.4485, 0.8516, 0.4375, 0.8516, 0.4375, 0.8516, 0.4375, 0.8516, 0.4375, 0.8516, 0.4265, 0.8516, 0.4265, 0.8516, 0.4265, 0.8047, 0.4265, 0.8047, 0.4375, 0.8047, 0.4375, 0.8047, 0.4375, 0.8047, 0.4375, 0.8047, 0.4485, 0.8047, 0.4485, 0.8047, 0.4265, 0.8047, 0.4265, 0.8047, 0.4375, 0.8047, 0.4375, 0.8047, 0.4375, 0.8047, 0.4375, 0.8047, 0.4485, 0.8047, 0.4485, 0.8047, 0.4265, 0.8516, 0.4265, 0.8385, 0.4375, 0.8385, 0.4375, 0.8516, 0.4375, 0.8516, 0.4375, 0.8385, 0.4485, 0.8385, 0.4485, 0.8516, 0.4265, 0.8516, 0.4265, 0.8516, 0.4375, 0.8516, 0.4375, 0.8516, 0.4375, 0.8516, 0.4375, 0.8516, 0.4485, 0.8516, 0.4485, 0.8516, 0.4265, 0.8047, 0.4265, 0.8047, 0.4375, 0.8047, 0.4375, 0.8047, 0.4375, 0.8047, 0.4375, 0.8047, 0.4485, 0.8047, 0.4485, 0.8047, 0.4265, 0.8178, 0.4265, 0.8047, 0.4375, 0.8047, 0.4375, 0.8178, 0.4375, 0.8178, 0.4375, 0.8047, 0.4485, 0.8047, 0.4485, 0.8178, 0.4265, 0.8516, 0.4265, 0.8516, 0.4375, 0.8516, 0.4375, 0.8516, 0.4375, 0.8516, 0.4375, 0.8516, 0.4485, 0.8516, 0.4485, 0.8516, 0.4265, 0.8385, 0.4265, 0.8516, 0.4375, 0.8516, 0.4375, 0.8385, 0.4375, 0.8385, 0.4375, 0.8516, 0.4485, 0.8516, 0.4485, 0.8385, 0.4265, 0.8047, 0.4265, 0.8178, 0.4375, 0.8178, 0.4375, 0.8047, 0.4375, 0.8047, 0.4375, 0.8178, 0.4485, 0.8178, 0.4485, 0.8047, 0.4265, 0.8047, 0.4265, 0.8047, 0.4375, 0.8047, 0.4375, 0.8047, 0.4375, 0.8047, 0.4375, 0.8047, 0.4485, 0.8047, 0.4485, 0.8047, 0.4485, 0.8385, 0.4485, 0.8178, 0.4375, 0.8178, 0.4375, 0.8385, 0.4375, 0.8385, 0.4375, 0.8178, 0.4265, 0.8178, 0.4265, 0.8385, 0.4265, 0.8516, 0.4265, 0.8516, 0.4375, 0.8516, 0.4375, 0.8516, 0.4375, 0.8516, 0.4375, 0.8516, 0.4485, 0.8516, 0.4485, 0.8516, 0.4265, 0.8516, 0.4265, 0.8516, 0.4375, 0.8516, 0.4375, 0.8516, 0.4375, 0.8516, 0.4375, 0.8516, 0.4485, 0.8516, 0.4485, 0.8516, 0.4485, 0.8178, 0.4485, 0.8385, 0.4375, 0.8385, 0.4375, 0.8178, 0.4375, 0.8178, 0.4375, 0.8385, 0.4265, 0.8385, 0.4265, 0.8178, 0.4485, 0.8047, 0.4485, 0.8047, 0.4375, 0.8047, 0.4375, 0.8047, 0.4375, 0.8047, 0.4375, 0.8047, 0.4265, 0.8047, 0.4265, 0.8047, 0.4485, 0.8047, 0.4485, 0.8047, 0.4375, 0.8047, 0.4375, 0.8047, 0.4375, 0.8047, 0.4375, 0.8047, 0.4265, 0.8047, 0.4265, 0.8047, 0.3918, 0.8047, 0.4265, 0.8047, 0.4265, 0.8047, 0.3918, 0.8047, 0.5701, 0.8047, 0.5417, 0.8047, 0.5417, 0.8047, 0.5701, 0.8047, 0.5701, 0.8047, 0.5417, 0.8047, 0.5417, 0.8047, 0.5701, 0.8047, 0.578, 0.8047, 0.5463, 0.8047, 0.5417, 0.8047, 0.5701, 0.8047, 0.5833, 0.8274, 0.5484, 0.8237, 0.5463, 0.8047, 0.578, 0.8047, 0.578, 0.8047, 0.5463, 0.8047, 0.5484, 0.8237, 0.5833, 0.8274, 0.5701, 0.8047, 0.5417, 0.8047, 0.5463, 0.8047, 0.578, 0.8047, 0.5132, 0.8047, 0.5417, 0.8047, 0.5417, 0.8047, 0.5132, 0.8047, 0.5132, 0.8047, 0.5417, 0.8047, 0.5417, 0.8047, 0.5132, 0.8047, 0.5833, 0.8274, 0.5484, 0.8237, 0.5484, 0.875, 0.5833, 0.875, 0.5833, 0.8274, 0.5833, 0.875, 0.5484, 0.875, 0.5484, 0.8237, 0.625, 0.8047, 0.625, 0.8047, 0.625, 0.8047, 0.625, 0.8047, 0.625, 0.8047, 0.625, 0.8047, 0.625, 0.8047, 0.625, 0.8047, 0.5833, 0.8047, 0.5833, 0.8047, 0.5833, 0.8047, 0.5833, 0.8047, 0.5833, 0.8047, 0.5833, 0.8047, 0.5833, 0.8047, 0.5833, 0.8047, 0.625, 0.8047, 0.625, 0.8047, 0.6116, 0.8047, 0.6116, 0.8047, 0.625, 0.8047, 0.625, 0.8047, 0.625, 0.8047, 0.625, 0.8047, 0.5833, 0.8047, 0.5833, 0.8047, 0.5968, 0.8047, 0.5968, 0.8047, 0.5833, 0.8047, 0.5833, 0.8047, 0.5833, 0.8047, 0.5833, 0.8047, 0.625, 0.8047, 0.625, 0.8047, 0.625, 0.8047, 0.625, 0.8047, 0.625, 0.8047, 0.625, 0.8047, 0.625, 0.8047, 0.625, 0.8047, 0.5833, 0.8047, 0.5833, 0.8047, 0.5833, 0.8047, 0.5833, 0.8047, 0.5833, 0.8047, 0.5833, 0.8047, 0.5833, 0.8047, 0.5833, 0.8047, 0.5968, 0.8047, 0.5968, 0.8047, 0.5833, 0.8047, 0.5833, 0.8047, 0.5833, 0.8047, 0.5833, 0.8047, 0.5833, 0.8047, 0.5833, 0.8047, 0.625, 0.8047, 0.625, 0.8047, 0.625, 0.8047, 0.625, 0.8047, 0.625, 0.8047, 0.625, 0.8047, 0.625, 0.8047, 0.625, 0.8047, 0.6116, 0.8047, 0.5968, 0.8047, 0.5968, 0.8047, 0.6116, 0.8047, 0.5833, 0.8047, 0.5833, 0.8047, 0.5833, 0.8047, 0.5833, 0.8047, 0.625, 0.8047, 0.625, 0.8047, 0.625, 0.8047, 0.625, 0.8047, 0.625, 0.8047, 0.625, 0.8047, 0.625, 0.8047, 0.625, 0.8047, 0.625, 0.8047, 0.625, 0.8047, 0.625, 0.8047, 0.625, 0.8047, 0.625, 0.8047, 0.625, 0.8047, 0.625, 0.8047, 0.625, 0.8047, 0.5833, 0.8047, 0.5833, 0.8047, 0.5833, 0.8047, 0.5833, 0.8047, 0.5833, 0.8047, 0.5833, 0.8047, 0.5833, 0.8047, 0.5833, 0.8047, 0.5833, 0.8047, 0.5833, 0.8047, 0.5833, 0.8047, 0.5833, 0.8047, 0.5833, 0.8047, 0.5833, 0.8047, 0.5833, 0.8047, 0.5833, 0.8047, 0.625, 0.8047, 0.6116, 0.8047, 0.6116, 0.8047, 0.625, 0.8047, 0.625, 0.8047, 0.6116, 0.8047, 0.6116, 0.8047, 0.625, 0.8047, 0.625, 0.8047, 0.625, 0.8047, 0.625, 0.8047, 0.625, 0.8047, 0.625, 0.8047, 0.625, 0.8047, 0.625, 0.8047, 0.625, 0.8047, 0.5833, 0.8047, 0.5968, 0.8047, 0.5968, 0.8047, 0.5833, 0.8047, 0.5833, 0.8047, 0.5968, 0.8047, 0.5968, 0.8047, 0.5833, 0.8047, 0.5833, 0.8047, 0.5833, 0.8047, 0.5833, 0.8047, 0.5833, 0.8047, 0.5833, 0.8047, 0.5833, 0.8047, 0.5833, 0.8047, 0.5833, 0.8047, 0.625, 0.8047, 0.625, 0.8047, 0.625, 0.8047, 0.625, 0.8047, 0.625, 0.8047, 0.625, 0.8047, 0.625, 0.8047, 0.625, 0.8047, 0.6116, 0.8047, 0.625, 0.8047, 0.625, 0.8047, 0.6116, 0.8047, 0.6116, 0.8047, 0.625, 0.8047, 0.625, 0.8047, 0.6116, 0.8047, 0.5833, 0.8047, 0.5833, 0.8047, 0.5833, 0.8047, 0.5833, 0.8047, 0.5833, 0.8047, 0.5833, 0.8047, 0.5833, 0.8047, 0.5833, 0.8047, 0.5968, 0.8047, 0.5833, 0.8047, 0.5833, 0.8047, 0.5968, 0.8047, 0.5968, 0.8047, 0.5833, 0.8047, 0.5833, 0.8047, 0.5968, 0.8047, 0.5968, 0.8047, 0.6116, 0.8047, 0.6116, 0.8047, 0.5968, 0.8047, 0.5968, 0.8047, 0.6116, 0.8047, 0.6116, 0.8047, 0.5968, 0.8047, 0.5833, 0.8047, 0.5833, 0.8047, 0.5833, 0.8047, 0.5833, 0.8047, 0.5833, 0.8047, 0.5833, 0.8047, 0.5833, 0.8047, 0.5833, 0.8047, 0.625, 0.8047, 0.625, 0.8047, 0.625, 0.8047, 0.625, 0.8047, 0.625, 0.8047, 0.625, 0.8047, 0.625, 0.8047, 0.625, 0.8047, 0.625, 0.8047, 0.625, 0.8047, 0.625, 0.8047, 0.625, 0.8047, 0.625, 0.8047, 0.625, 0.8047, 0.625, 0.8047, 0.625, 0.8047, 0.5968, 0.8047, 0.6116, 0.8047, 0.6116, 0.8047, 0.5968, 0.8047, 0.5968, 0.8047, 0.6116, 0.8047, 0.6116, 0.8047, 0.5968, 0.8047, 0.5833, 0.8047, 0.5833, 0.8047, 0.5833, 0.8047, 0.5833, 0.8047, 0.5833, 0.8047, 0.5833, 0.8047, 0.5833, 0.8047, 0.5833, 0.8047, 0.6116, 0.8047, 0.5968, 0.8047, 0.5968, 0.8047, 0.6116, 0.8047])
me_cube_002.update()

# ---- objects
ob_size_ref = bpy.data.objects.new('size-ref', me_cube)
ob_head = bpy.data.objects.new('head', me_cube_001)
ob_body = bpy.data.objects.new('body', me_cube_002)

# ---- transforms, parenting, visibility, modifiers, constraints
ob_size_ref.location = (0.0, 0.0, 0.0)
ob_size_ref.lock_rotations_4d = False
ob_size_ref.empty_display_type = 'ARROWS'
ob_size_ref.display_type = 'WIRE'
ob_size_ref.lineart.crease_threshold = 0.0
ob_head.location = (0.0, 0.0, 0.8333)
_m = ob_head.modifiers.new('Subdivision', 'SUBSURF')
_m.levels = 3
ob_body.location = (0.0, 0.0, 0.0)
_m = ob_body.modifiers.new('Mirror', 'MIRROR')
_m.use_clip = True
_m = ob_body.modifiers.new('Subdivision', 'SUBSURF')
_m.levels = 3

# ---- collection membership
col_collection.objects.link(ob_size_ref)
col_collection.objects.link(ob_head)
col_collection.objects.link(ob_body)

# ---- scene / render settings (as saved in the file)
scene.frame_start = 1; scene.frame_end = 250; scene.frame_set(1)
scene.render.engine = 'BLENDER_EEVEE_NEXT'
scene.cycles.sampling_pattern = 'TABULATED_SOBOL'
scene.eevee.ray_tracing_options.trace_max_roughness = 0.0
bpy.context.view_layer.update()

# ---- added for rendering (the .blend has no active camera and no usable light): camera, sun
cam_auto = bpy.data.cameras.new('AutoCamera')
cam_auto.lens = 50.0
cam_auto.sensor_width = 36.0
cam_auto.clip_end = 1000.0
ob_auto_camera = bpy.data.objects.new('AutoCamera', cam_auto)
scene.collection.objects.link(ob_auto_camera)
ob_auto_camera.location = (1.61913, -1.94295, 1.81068)
ob_auto_camera.rotation_euler = (1.09748, -7.21219e-08, 0.694738)
scene.camera = ob_auto_camera
light_auto_sun = bpy.data.lights.new('AutoSun', 'SUN')
light_auto_sun.energy = 3.0
light_auto_sun.angle = 0.0523599
ob_auto_sun = bpy.data.objects.new('AutoSun', light_auto_sun)
scene.collection.objects.link(ob_auto_sun)
ob_auto_sun.rotation_euler = (0.872665, 0.174533, 0.523599)
bpy.context.view_layer.update()
